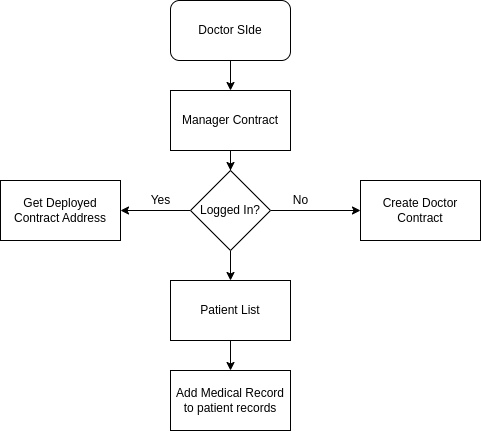

The diagram above was exported from draw.io. Its source (the exported page's mxGraphModel, read from the mxfile embedded in the PNG):
<mxGraphModel dx="1434" dy="714" grid="1" gridSize="10" guides="1" tooltips="1" connect="1" arrows="1" fold="1" page="1" pageScale="1" pageWidth="827" pageHeight="1169" math="0" shadow="0">
  <root>
    <mxCell id="0" />
    <mxCell id="1" parent="0" />
    <mxCell id="H9RLKRb1ikahC_dmoNYC-1" style="edgeStyle=orthogonalEdgeStyle;rounded=0;orthogonalLoop=1;jettySize=auto;html=1;" edge="1" parent="1" source="H9RLKRb1ikahC_dmoNYC-2" target="H9RLKRb1ikahC_dmoNYC-4">
      <mxGeometry relative="1" as="geometry" />
    </mxCell>
    <mxCell id="H9RLKRb1ikahC_dmoNYC-2" value="Doctor SIde" style="rounded=1;whiteSpace=wrap;html=1;" vertex="1" parent="1">
      <mxGeometry x="340" y="40" width="120" height="60" as="geometry" />
    </mxCell>
    <mxCell id="H9RLKRb1ikahC_dmoNYC-3" style="edgeStyle=orthogonalEdgeStyle;rounded=0;orthogonalLoop=1;jettySize=auto;html=1;entryX=0.5;entryY=0;entryDx=0;entryDy=0;" edge="1" parent="1" source="H9RLKRb1ikahC_dmoNYC-4" target="H9RLKRb1ikahC_dmoNYC-7">
      <mxGeometry relative="1" as="geometry" />
    </mxCell>
    <mxCell id="H9RLKRb1ikahC_dmoNYC-4" value="Manager Contract" style="rounded=0;whiteSpace=wrap;html=1;" vertex="1" parent="1">
      <mxGeometry x="340" y="130" width="120" height="60" as="geometry" />
    </mxCell>
    <mxCell id="H9RLKRb1ikahC_dmoNYC-5" style="edgeStyle=orthogonalEdgeStyle;rounded=0;orthogonalLoop=1;jettySize=auto;html=1;" edge="1" parent="1" source="H9RLKRb1ikahC_dmoNYC-7" target="H9RLKRb1ikahC_dmoNYC-8">
      <mxGeometry relative="1" as="geometry" />
    </mxCell>
    <mxCell id="H9RLKRb1ikahC_dmoNYC-6" style="edgeStyle=orthogonalEdgeStyle;rounded=0;orthogonalLoop=1;jettySize=auto;html=1;entryX=0;entryY=0.5;entryDx=0;entryDy=0;" edge="1" parent="1" source="H9RLKRb1ikahC_dmoNYC-7" target="H9RLKRb1ikahC_dmoNYC-9">
      <mxGeometry relative="1" as="geometry" />
    </mxCell>
    <mxCell id="H9RLKRb1ikahC_dmoNYC-16" style="edgeStyle=orthogonalEdgeStyle;rounded=0;orthogonalLoop=1;jettySize=auto;html=1;entryX=0.5;entryY=0;entryDx=0;entryDy=0;" edge="1" parent="1" source="H9RLKRb1ikahC_dmoNYC-7" target="H9RLKRb1ikahC_dmoNYC-13">
      <mxGeometry relative="1" as="geometry" />
    </mxCell>
    <mxCell id="H9RLKRb1ikahC_dmoNYC-7" value="Logged In?" style="rhombus;whiteSpace=wrap;html=1;" vertex="1" parent="1">
      <mxGeometry x="360" y="210" width="80" height="80" as="geometry" />
    </mxCell>
    <mxCell id="H9RLKRb1ikahC_dmoNYC-8" value="Get Deployed&lt;br&gt;Contract Address" style="rounded=0;whiteSpace=wrap;html=1;" vertex="1" parent="1">
      <mxGeometry x="170" y="220" width="120" height="60" as="geometry" />
    </mxCell>
    <mxCell id="H9RLKRb1ikahC_dmoNYC-9" value="Create Doctor&lt;br&gt;Contract" style="rounded=0;whiteSpace=wrap;html=1;" vertex="1" parent="1">
      <mxGeometry x="530" y="220" width="120" height="60" as="geometry" />
    </mxCell>
    <mxCell id="H9RLKRb1ikahC_dmoNYC-10" value="Yes" style="text;html=1;align=center;verticalAlign=middle;resizable=0;points=[];autosize=1;strokeColor=none;fillColor=none;" vertex="1" parent="1">
      <mxGeometry x="310" y="225" width="40" height="30" as="geometry" />
    </mxCell>
    <mxCell id="H9RLKRb1ikahC_dmoNYC-11" value="No" style="text;html=1;align=center;verticalAlign=middle;resizable=0;points=[];autosize=1;strokeColor=none;fillColor=none;" vertex="1" parent="1">
      <mxGeometry x="450" y="225" width="40" height="30" as="geometry" />
    </mxCell>
    <mxCell id="H9RLKRb1ikahC_dmoNYC-17" value="" style="edgeStyle=orthogonalEdgeStyle;rounded=0;orthogonalLoop=1;jettySize=auto;html=1;" edge="1" parent="1" source="H9RLKRb1ikahC_dmoNYC-13" target="H9RLKRb1ikahC_dmoNYC-14">
      <mxGeometry relative="1" as="geometry" />
    </mxCell>
    <mxCell id="H9RLKRb1ikahC_dmoNYC-13" value="Patient List" style="rounded=0;whiteSpace=wrap;html=1;" vertex="1" parent="1">
      <mxGeometry x="340" y="320" width="120" height="60" as="geometry" />
    </mxCell>
    <mxCell id="H9RLKRb1ikahC_dmoNYC-14" value="Add Medical Record&lt;br&gt;to patient records" style="rounded=0;whiteSpace=wrap;html=1;" vertex="1" parent="1">
      <mxGeometry x="340" y="410" width="120" height="60" as="geometry" />
    </mxCell>
  </root>
</mxGraphModel>